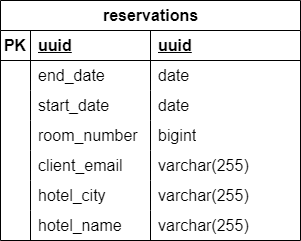

The diagram above was exported from draw.io. Its source (the exported page's mxGraphModel, read from the mxfile embedded in the PNG):
<mxGraphModel dx="2954" dy="1244" grid="1" gridSize="10" guides="1" tooltips="1" connect="1" arrows="1" fold="1" page="1" pageScale="1" pageWidth="827" pageHeight="1169" math="0" shadow="0">
  <root>
    <mxCell id="0" />
    <mxCell id="1" parent="0" />
    <mxCell id="yAxidE7H846qScKNiB0Z-3" value="reservations" style="shape=table;startSize=30;container=1;collapsible=1;childLayout=tableLayout;fixedRows=1;rowLines=0;fontStyle=1;align=center;resizeLast=1;html=1;fontSize=16;" parent="1" vertex="1">
      <mxGeometry x="130" y="360" width="300" height="240" as="geometry" />
    </mxCell>
    <mxCell id="yAxidE7H846qScKNiB0Z-4" value="" style="shape=tableRow;horizontal=0;startSize=0;swimlaneHead=0;swimlaneBody=0;fillColor=none;collapsible=0;dropTarget=0;points=[[0,0.5],[1,0.5]];portConstraint=eastwest;top=0;left=0;right=0;bottom=1;fontSize=16;" parent="yAxidE7H846qScKNiB0Z-3" vertex="1">
      <mxGeometry y="30" width="300" height="30" as="geometry" />
    </mxCell>
    <mxCell id="yAxidE7H846qScKNiB0Z-5" value="PK" style="shape=partialRectangle;connectable=0;fillColor=none;top=0;left=0;bottom=0;right=0;fontStyle=1;overflow=hidden;whiteSpace=wrap;html=1;fontSize=16;" parent="yAxidE7H846qScKNiB0Z-4" vertex="1">
      <mxGeometry width="30" height="30" as="geometry">
        <mxRectangle width="30" height="30" as="alternateBounds" />
      </mxGeometry>
    </mxCell>
    <mxCell id="yAxidE7H846qScKNiB0Z-6" value="uuid" style="shape=partialRectangle;connectable=0;fillColor=none;top=0;left=0;bottom=0;right=0;align=left;spacingLeft=6;fontStyle=5;overflow=hidden;whiteSpace=wrap;html=1;fontSize=16;" parent="yAxidE7H846qScKNiB0Z-4" vertex="1">
      <mxGeometry x="30" width="120" height="30" as="geometry">
        <mxRectangle width="120" height="30" as="alternateBounds" />
      </mxGeometry>
    </mxCell>
    <mxCell id="yAxidE7H846qScKNiB0Z-21" value="uuid" style="shape=partialRectangle;connectable=0;fillColor=none;top=0;left=0;bottom=0;right=0;align=left;spacingLeft=6;fontStyle=5;overflow=hidden;whiteSpace=wrap;html=1;fontSize=16;" parent="yAxidE7H846qScKNiB0Z-4" vertex="1">
      <mxGeometry x="150" width="150" height="30" as="geometry">
        <mxRectangle width="150" height="30" as="alternateBounds" />
      </mxGeometry>
    </mxCell>
    <mxCell id="yAxidE7H846qScKNiB0Z-7" value="" style="shape=tableRow;horizontal=0;startSize=0;swimlaneHead=0;swimlaneBody=0;fillColor=none;collapsible=0;dropTarget=0;points=[[0,0.5],[1,0.5]];portConstraint=eastwest;top=0;left=0;right=0;bottom=0;fontSize=16;" parent="yAxidE7H846qScKNiB0Z-3" vertex="1">
      <mxGeometry y="60" width="300" height="30" as="geometry" />
    </mxCell>
    <mxCell id="yAxidE7H846qScKNiB0Z-8" value="" style="shape=partialRectangle;connectable=0;fillColor=none;top=0;left=0;bottom=0;right=0;editable=1;overflow=hidden;whiteSpace=wrap;html=1;fontSize=16;" parent="yAxidE7H846qScKNiB0Z-7" vertex="1">
      <mxGeometry width="30" height="30" as="geometry">
        <mxRectangle width="30" height="30" as="alternateBounds" />
      </mxGeometry>
    </mxCell>
    <mxCell id="yAxidE7H846qScKNiB0Z-9" value="end_date" style="shape=partialRectangle;connectable=0;fillColor=none;top=0;left=0;bottom=0;right=0;align=left;spacingLeft=6;overflow=hidden;whiteSpace=wrap;html=1;fontSize=16;" parent="yAxidE7H846qScKNiB0Z-7" vertex="1">
      <mxGeometry x="30" width="120" height="30" as="geometry">
        <mxRectangle width="120" height="30" as="alternateBounds" />
      </mxGeometry>
    </mxCell>
    <mxCell id="yAxidE7H846qScKNiB0Z-22" value="date" style="shape=partialRectangle;connectable=0;fillColor=none;top=0;left=0;bottom=0;right=0;align=left;spacingLeft=6;overflow=hidden;whiteSpace=wrap;html=1;fontSize=16;" parent="yAxidE7H846qScKNiB0Z-7" vertex="1">
      <mxGeometry x="150" width="150" height="30" as="geometry">
        <mxRectangle width="150" height="30" as="alternateBounds" />
      </mxGeometry>
    </mxCell>
    <mxCell id="3ABCwZ2-atPz_KsmtgbY-1" style="shape=tableRow;horizontal=0;startSize=0;swimlaneHead=0;swimlaneBody=0;fillColor=none;collapsible=0;dropTarget=0;points=[[0,0.5],[1,0.5]];portConstraint=eastwest;top=0;left=0;right=0;bottom=0;fontSize=16;" parent="yAxidE7H846qScKNiB0Z-3" vertex="1">
      <mxGeometry y="90" width="300" height="30" as="geometry" />
    </mxCell>
    <mxCell id="3ABCwZ2-atPz_KsmtgbY-2" style="shape=partialRectangle;connectable=0;fillColor=none;top=0;left=0;bottom=0;right=0;editable=1;overflow=hidden;whiteSpace=wrap;html=1;fontSize=16;" parent="3ABCwZ2-atPz_KsmtgbY-1" vertex="1">
      <mxGeometry width="30" height="30" as="geometry">
        <mxRectangle width="30" height="30" as="alternateBounds" />
      </mxGeometry>
    </mxCell>
    <mxCell id="3ABCwZ2-atPz_KsmtgbY-3" value="start_date" style="shape=partialRectangle;connectable=0;fillColor=none;top=0;left=0;bottom=0;right=0;align=left;spacingLeft=6;overflow=hidden;whiteSpace=wrap;html=1;fontSize=16;" parent="3ABCwZ2-atPz_KsmtgbY-1" vertex="1">
      <mxGeometry x="30" width="120" height="30" as="geometry">
        <mxRectangle width="120" height="30" as="alternateBounds" />
      </mxGeometry>
    </mxCell>
    <mxCell id="3ABCwZ2-atPz_KsmtgbY-4" value="date" style="shape=partialRectangle;connectable=0;fillColor=none;top=0;left=0;bottom=0;right=0;align=left;spacingLeft=6;overflow=hidden;whiteSpace=wrap;html=1;fontSize=16;" parent="3ABCwZ2-atPz_KsmtgbY-1" vertex="1">
      <mxGeometry x="150" width="150" height="30" as="geometry">
        <mxRectangle width="150" height="30" as="alternateBounds" />
      </mxGeometry>
    </mxCell>
    <mxCell id="3ABCwZ2-atPz_KsmtgbY-5" style="shape=tableRow;horizontal=0;startSize=0;swimlaneHead=0;swimlaneBody=0;fillColor=none;collapsible=0;dropTarget=0;points=[[0,0.5],[1,0.5]];portConstraint=eastwest;top=0;left=0;right=0;bottom=0;fontSize=16;" parent="yAxidE7H846qScKNiB0Z-3" vertex="1">
      <mxGeometry y="120" width="300" height="30" as="geometry" />
    </mxCell>
    <mxCell id="3ABCwZ2-atPz_KsmtgbY-6" style="shape=partialRectangle;connectable=0;fillColor=none;top=0;left=0;bottom=0;right=0;editable=1;overflow=hidden;whiteSpace=wrap;html=1;fontSize=16;" parent="3ABCwZ2-atPz_KsmtgbY-5" vertex="1">
      <mxGeometry width="30" height="30" as="geometry">
        <mxRectangle width="30" height="30" as="alternateBounds" />
      </mxGeometry>
    </mxCell>
    <mxCell id="3ABCwZ2-atPz_KsmtgbY-7" value="room_number" style="shape=partialRectangle;connectable=0;fillColor=none;top=0;left=0;bottom=0;right=0;align=left;spacingLeft=6;overflow=hidden;whiteSpace=wrap;html=1;fontSize=16;" parent="3ABCwZ2-atPz_KsmtgbY-5" vertex="1">
      <mxGeometry x="30" width="120" height="30" as="geometry">
        <mxRectangle width="120" height="30" as="alternateBounds" />
      </mxGeometry>
    </mxCell>
    <mxCell id="3ABCwZ2-atPz_KsmtgbY-8" value="bigint" style="shape=partialRectangle;connectable=0;fillColor=none;top=0;left=0;bottom=0;right=0;align=left;spacingLeft=6;overflow=hidden;whiteSpace=wrap;html=1;fontSize=16;" parent="3ABCwZ2-atPz_KsmtgbY-5" vertex="1">
      <mxGeometry x="150" width="150" height="30" as="geometry">
        <mxRectangle width="150" height="30" as="alternateBounds" />
      </mxGeometry>
    </mxCell>
    <mxCell id="3ABCwZ2-atPz_KsmtgbY-9" style="shape=tableRow;horizontal=0;startSize=0;swimlaneHead=0;swimlaneBody=0;fillColor=none;collapsible=0;dropTarget=0;points=[[0,0.5],[1,0.5]];portConstraint=eastwest;top=0;left=0;right=0;bottom=0;fontSize=16;" parent="yAxidE7H846qScKNiB0Z-3" vertex="1">
      <mxGeometry y="150" width="300" height="30" as="geometry" />
    </mxCell>
    <mxCell id="3ABCwZ2-atPz_KsmtgbY-10" style="shape=partialRectangle;connectable=0;fillColor=none;top=0;left=0;bottom=0;right=0;editable=1;overflow=hidden;whiteSpace=wrap;html=1;fontSize=16;" parent="3ABCwZ2-atPz_KsmtgbY-9" vertex="1">
      <mxGeometry width="30" height="30" as="geometry">
        <mxRectangle width="30" height="30" as="alternateBounds" />
      </mxGeometry>
    </mxCell>
    <mxCell id="3ABCwZ2-atPz_KsmtgbY-11" value="client_email" style="shape=partialRectangle;connectable=0;fillColor=none;top=0;left=0;bottom=0;right=0;align=left;spacingLeft=6;overflow=hidden;whiteSpace=wrap;html=1;fontSize=16;" parent="3ABCwZ2-atPz_KsmtgbY-9" vertex="1">
      <mxGeometry x="30" width="120" height="30" as="geometry">
        <mxRectangle width="120" height="30" as="alternateBounds" />
      </mxGeometry>
    </mxCell>
    <mxCell id="3ABCwZ2-atPz_KsmtgbY-12" value="varchar(255)" style="shape=partialRectangle;connectable=0;fillColor=none;top=0;left=0;bottom=0;right=0;align=left;spacingLeft=6;overflow=hidden;whiteSpace=wrap;html=1;fontSize=16;" parent="3ABCwZ2-atPz_KsmtgbY-9" vertex="1">
      <mxGeometry x="150" width="150" height="30" as="geometry">
        <mxRectangle width="150" height="30" as="alternateBounds" />
      </mxGeometry>
    </mxCell>
    <mxCell id="3ABCwZ2-atPz_KsmtgbY-13" style="shape=tableRow;horizontal=0;startSize=0;swimlaneHead=0;swimlaneBody=0;fillColor=none;collapsible=0;dropTarget=0;points=[[0,0.5],[1,0.5]];portConstraint=eastwest;top=0;left=0;right=0;bottom=0;fontSize=16;" parent="yAxidE7H846qScKNiB0Z-3" vertex="1">
      <mxGeometry y="180" width="300" height="30" as="geometry" />
    </mxCell>
    <mxCell id="3ABCwZ2-atPz_KsmtgbY-14" style="shape=partialRectangle;connectable=0;fillColor=none;top=0;left=0;bottom=0;right=0;editable=1;overflow=hidden;whiteSpace=wrap;html=1;fontSize=16;" parent="3ABCwZ2-atPz_KsmtgbY-13" vertex="1">
      <mxGeometry width="30" height="30" as="geometry">
        <mxRectangle width="30" height="30" as="alternateBounds" />
      </mxGeometry>
    </mxCell>
    <mxCell id="3ABCwZ2-atPz_KsmtgbY-15" value="hotel_city" style="shape=partialRectangle;connectable=0;fillColor=none;top=0;left=0;bottom=0;right=0;align=left;spacingLeft=6;overflow=hidden;whiteSpace=wrap;html=1;fontSize=16;" parent="3ABCwZ2-atPz_KsmtgbY-13" vertex="1">
      <mxGeometry x="30" width="120" height="30" as="geometry">
        <mxRectangle width="120" height="30" as="alternateBounds" />
      </mxGeometry>
    </mxCell>
    <mxCell id="3ABCwZ2-atPz_KsmtgbY-16" value="varchar(255)" style="shape=partialRectangle;connectable=0;fillColor=none;top=0;left=0;bottom=0;right=0;align=left;spacingLeft=6;overflow=hidden;whiteSpace=wrap;html=1;fontSize=16;" parent="3ABCwZ2-atPz_KsmtgbY-13" vertex="1">
      <mxGeometry x="150" width="150" height="30" as="geometry">
        <mxRectangle width="150" height="30" as="alternateBounds" />
      </mxGeometry>
    </mxCell>
    <mxCell id="3ABCwZ2-atPz_KsmtgbY-17" style="shape=tableRow;horizontal=0;startSize=0;swimlaneHead=0;swimlaneBody=0;fillColor=none;collapsible=0;dropTarget=0;points=[[0,0.5],[1,0.5]];portConstraint=eastwest;top=0;left=0;right=0;bottom=0;fontSize=16;" parent="yAxidE7H846qScKNiB0Z-3" vertex="1">
      <mxGeometry y="210" width="300" height="30" as="geometry" />
    </mxCell>
    <mxCell id="3ABCwZ2-atPz_KsmtgbY-18" style="shape=partialRectangle;connectable=0;fillColor=none;top=0;left=0;bottom=0;right=0;editable=1;overflow=hidden;whiteSpace=wrap;html=1;fontSize=16;" parent="3ABCwZ2-atPz_KsmtgbY-17" vertex="1">
      <mxGeometry width="30" height="30" as="geometry">
        <mxRectangle width="30" height="30" as="alternateBounds" />
      </mxGeometry>
    </mxCell>
    <mxCell id="3ABCwZ2-atPz_KsmtgbY-19" value="hotel_name" style="shape=partialRectangle;connectable=0;fillColor=none;top=0;left=0;bottom=0;right=0;align=left;spacingLeft=6;overflow=hidden;whiteSpace=wrap;html=1;fontSize=16;" parent="3ABCwZ2-atPz_KsmtgbY-17" vertex="1">
      <mxGeometry x="30" width="120" height="30" as="geometry">
        <mxRectangle width="120" height="30" as="alternateBounds" />
      </mxGeometry>
    </mxCell>
    <mxCell id="3ABCwZ2-atPz_KsmtgbY-20" value="varchar(255)" style="shape=partialRectangle;connectable=0;fillColor=none;top=0;left=0;bottom=0;right=0;align=left;spacingLeft=6;overflow=hidden;whiteSpace=wrap;html=1;fontSize=16;" parent="3ABCwZ2-atPz_KsmtgbY-17" vertex="1">
      <mxGeometry x="150" width="150" height="30" as="geometry">
        <mxRectangle width="150" height="30" as="alternateBounds" />
      </mxGeometry>
    </mxCell>
  </root>
</mxGraphModel>